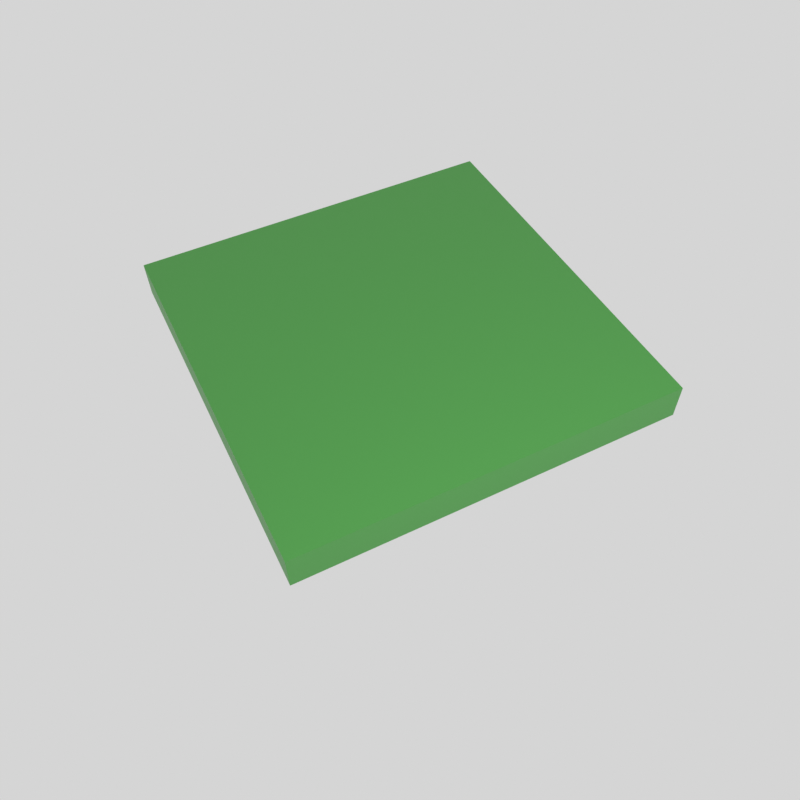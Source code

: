 # Source: PlantCover.blend  (saved by Blender 5.1.30; exported with 4.5.12 LTS)
import bpy
from mathutils import Matrix  # noqa: F401  (used for matrix-valued properties, if any)

bpy.ops.wm.read_factory_settings(use_empty=True)
scene = bpy.context.scene
scene.name = 'Scene'

# ---- collections
col_collection = bpy.data.collections.new('Collection'); scene.collection.children.link(col_collection)
col_plantcover = bpy.data.collections.new('PlantCover'); scene.collection.children.link(col_plantcover)

# ---- materials (node trees are filled in below, after node groups)
mat_surfacecol = bpy.data.materials.new('SurfaceCol')

# ---- material node trees
mat_surfacecol.use_nodes = True; mat_surfacecol.node_tree.nodes.clear()
_N = mat_surfacecol.node_tree.nodes; _L = mat_surfacecol.node_tree.links
n0 = _N.new('ShaderNodeBsdfPrincipled'); n0.name = 'Principled BSDF'; n0.location = (-200, 100)
n0.inputs[0].default_value = (0.06601, 0.3107, 0.05517, 1.0)
n1 = _N.new('ShaderNodeOutputMaterial'); n1.name = 'Material Output'; n1.location = (200, 100)
_L.new(n0.outputs[0], n1.inputs[0])
n1.is_active_output = True

# ---- world
world_world = bpy.data.worlds.new('World'); scene.world = world_world
world_world.use_nodes = True; world_world.node_tree.nodes.clear()
_N = world_world.node_tree.nodes; _L = world_world.node_tree.links
n0 = _N.new('ShaderNodeOutputWorld'); n0.name = 'World Output'; n0.location = (200, 100)
n1 = _N.new('ShaderNodeBackground'); n1.name = 'Background'; n1.location = (-200, 100)
n1.inputs[0].default_value = (0.6654, 0.6654, 0.6654, 1.0)
_L.new(n1.outputs[0], n0.inputs[0])
n0.is_active_output = True
world_world.color = (0.05088, 0.05088, 0.05088)
world_world.sun_shadow_jitter_overblur = 0.0

# ---- cameras
cam_camera_001 = bpy.data.cameras.new('Camera.001')
cam_camera_001.lens = 35.0
cam_camera_001.sensor_width = 32.0

# ---- lights
light_point = bpy.data.lights.new('Point', 'POINT')
light_point.energy = 985.4

# ---- meshes
me_cube_001 = bpy.data.meshes.new('Cube.001')
me_cube_001.from_pydata([(-2.0, -2.0, -0.2), (-2.0, -2.0, 0.2), (-2.0, 2.0, -0.2), (-2.0, 2.0, 0.2), (2.0, -2.0, -0.2), (2.0, -2.0, 0.2), (2.0, 2.0, -0.2), (2.0, 2.0, 0.2)], [], [(0, 1, 3, 2), (2, 3, 7, 6), (6, 7, 5, 4), (4, 5, 1, 0), (2, 6, 4, 0), (7, 3, 1, 5)])
_uv = me_cube_001.uv_layers.new(name='UVMap')
_uv.uv.foreach_set('vector', [0.375, 0.0, 0.625, 0.0, 0.625, 0.25, 0.375, 0.25, 0.375, 0.25, 0.625, 0.25, 0.625, 0.5, 0.375, 0.5, 0.375, 0.5, 0.625, 0.5, 0.625, 0.75, 0.375, 0.75, 0.375, 0.75, 0.625, 0.75, 0.625, 1.0, 0.375, 1.0, 0.125, 0.5, 0.375, 0.5, 0.375, 0.75, 0.125, 0.75, 0.625, 0.5, 0.875, 0.5, 0.875, 0.75, 0.625, 0.75])
me_cube_001.materials.append(mat_surfacecol)
me_cube_001.update()

# ---- objects
ob_camera = bpy.data.objects.new('Camera', cam_camera_001)
ob_light = bpy.data.objects.new('Light', light_point)
ob_plate = bpy.data.objects.new('Plate', me_cube_001)

# ---- transforms, parenting, visibility, modifiers, constraints
ob_camera.location = (3.329, -1.685, 6.46)
ob_camera.rotation_euler = (0.689, 0.01, 1.102)
ob_light.location = (4.076, 1.005, 5.904)
ob_plate.location = (-2.215, 1.0, 0.0)

# ---- collection membership
col_plantcover.objects.link(ob_camera)
col_plantcover.objects.link(ob_light)
col_plantcover.objects.link(ob_plate)

# ---- scene / render settings (as saved in the file)
scene.camera = ob_camera
scene.frame_start = 1; scene.frame_end = 250; scene.frame_set(1)
scene.render.engine = 'CYCLES'
scene.render.resolution_x = 64
scene.render.resolution_y = 64
scene.render.film_transparent = True
scene.render.bake_bias = 0.0
scene.render.bake_samples = 0
scene.cycles.samples = 256
scene.cycles.sampling_pattern = 'TABULATED_SOBOL'
scene.eevee.use_volume_custom_range = False
scene.view_settings.view_transform = 'Standard'
bpy.context.view_layer.update()
